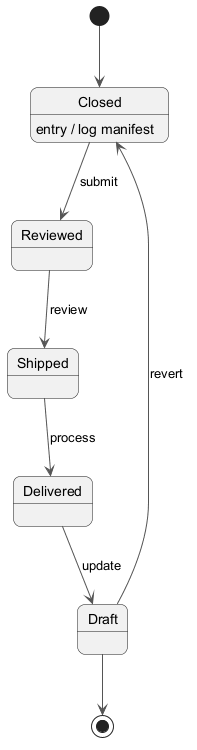

The diagram above was rendered by PlantUML. Its source (embedded in the PNG):
@startuml
skinparam backgroundColor #FFFFFF
skinparam roundCorner 15
skinparam ArrowColor #555555
[*] --> Closed
Closed --> Reviewed : submit
Closed : entry / log manifest
Reviewed --> Shipped : review
Shipped --> Delivered : process
Delivered --> Draft : update
Draft --> Closed : revert
Draft --> [*]
@enduml